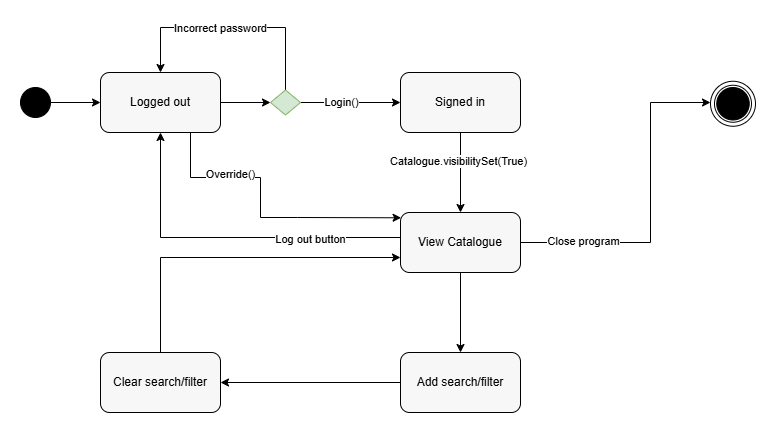

The diagram above was exported from draw.io. Its source (the exported page's mxGraphModel, read from the mxfile embedded in the PNG):
<mxGraphModel dx="741" dy="545" grid="1" gridSize="10" guides="1" tooltips="1" connect="1" arrows="1" fold="1" page="1" pageScale="1" pageWidth="827" pageHeight="1169" math="0" shadow="0">
  <root>
    <mxCell id="WIyWlLk6GJQsqaUBKTNV-0" />
    <mxCell id="WIyWlLk6GJQsqaUBKTNV-1" parent="WIyWlLk6GJQsqaUBKTNV-0" />
    <mxCell id="p_BXeYf0zIF-eDRA0oa4-2" value="" style="edgeStyle=orthogonalEdgeStyle;rounded=0;orthogonalLoop=1;jettySize=auto;html=1;" edge="1" parent="WIyWlLk6GJQsqaUBKTNV-1" source="p_BXeYf0zIF-eDRA0oa4-0" target="p_BXeYf0zIF-eDRA0oa4-1">
      <mxGeometry relative="1" as="geometry" />
    </mxCell>
    <mxCell id="p_BXeYf0zIF-eDRA0oa4-0" value="" style="ellipse;shape=doubleEllipse;whiteSpace=wrap;html=1;aspect=fixed;fillColor=#000000;" vertex="1" parent="WIyWlLk6GJQsqaUBKTNV-1">
      <mxGeometry x="50" y="170" width="30" height="30" as="geometry" />
    </mxCell>
    <mxCell id="p_BXeYf0zIF-eDRA0oa4-4" value="" style="edgeStyle=orthogonalEdgeStyle;rounded=0;orthogonalLoop=1;jettySize=auto;html=1;" edge="1" parent="WIyWlLk6GJQsqaUBKTNV-1" source="p_BXeYf0zIF-eDRA0oa4-32" target="p_BXeYf0zIF-eDRA0oa4-3">
      <mxGeometry relative="1" as="geometry" />
    </mxCell>
    <mxCell id="p_BXeYf0zIF-eDRA0oa4-29" value="" style="edgeStyle=orthogonalEdgeStyle;rounded=0;orthogonalLoop=1;jettySize=auto;html=1;entryX=0.005;entryY=0.088;entryDx=0;entryDy=0;entryPerimeter=0;" edge="1" parent="WIyWlLk6GJQsqaUBKTNV-1" target="p_BXeYf0zIF-eDRA0oa4-5">
      <mxGeometry relative="1" as="geometry">
        <mxPoint x="219.99952380952385" y="215" as="sourcePoint" />
        <mxPoint x="326.55" y="301.6" as="targetPoint" />
        <Array as="points">
          <mxPoint x="220" y="260" />
          <mxPoint x="290" y="260" />
          <mxPoint x="290" y="300" />
          <mxPoint x="327" y="300" />
        </Array>
      </mxGeometry>
    </mxCell>
    <mxCell id="p_BXeYf0zIF-eDRA0oa4-30" value="Override()" style="edgeLabel;html=1;align=center;verticalAlign=middle;resizable=0;points=[];" vertex="1" connectable="0" parent="p_BXeYf0zIF-eDRA0oa4-29">
      <mxGeometry x="-0.2374" y="3" relative="1" as="geometry">
        <mxPoint x="-28" as="offset" />
      </mxGeometry>
    </mxCell>
    <mxCell id="p_BXeYf0zIF-eDRA0oa4-1" value="Logged out" style="rounded=1;whiteSpace=wrap;html=1;fillColor=#F7F7F7;" vertex="1" parent="WIyWlLk6GJQsqaUBKTNV-1">
      <mxGeometry x="130" y="155" width="120" height="60" as="geometry" />
    </mxCell>
    <mxCell id="p_BXeYf0zIF-eDRA0oa4-6" value="" style="edgeStyle=orthogonalEdgeStyle;rounded=0;orthogonalLoop=1;jettySize=auto;html=1;" edge="1" parent="WIyWlLk6GJQsqaUBKTNV-1" source="p_BXeYf0zIF-eDRA0oa4-3" target="p_BXeYf0zIF-eDRA0oa4-5">
      <mxGeometry relative="1" as="geometry" />
    </mxCell>
    <mxCell id="p_BXeYf0zIF-eDRA0oa4-20" value="Catalogue.visibilitySet(True)" style="edgeLabel;html=1;align=center;verticalAlign=middle;resizable=0;points=[];" vertex="1" connectable="0" parent="p_BXeYf0zIF-eDRA0oa4-6">
      <mxGeometry x="-0.3" y="-2" relative="1" as="geometry">
        <mxPoint as="offset" />
      </mxGeometry>
    </mxCell>
    <mxCell id="p_BXeYf0zIF-eDRA0oa4-3" value="Signed in" style="rounded=1;whiteSpace=wrap;html=1;fillColor=#F7F7F7;" vertex="1" parent="WIyWlLk6GJQsqaUBKTNV-1">
      <mxGeometry x="430" y="155" width="120" height="60" as="geometry" />
    </mxCell>
    <mxCell id="p_BXeYf0zIF-eDRA0oa4-8" value="" style="edgeStyle=orthogonalEdgeStyle;rounded=0;orthogonalLoop=1;jettySize=auto;html=1;" edge="1" parent="WIyWlLk6GJQsqaUBKTNV-1" source="p_BXeYf0zIF-eDRA0oa4-5" target="p_BXeYf0zIF-eDRA0oa4-7">
      <mxGeometry relative="1" as="geometry" />
    </mxCell>
    <mxCell id="p_BXeYf0zIF-eDRA0oa4-22" value="" style="edgeStyle=orthogonalEdgeStyle;rounded=0;orthogonalLoop=1;jettySize=auto;html=1;exitX=0;exitY=0.25;exitDx=0;exitDy=0;entryX=0.5;entryY=1;entryDx=0;entryDy=0;" edge="1" parent="WIyWlLk6GJQsqaUBKTNV-1" source="p_BXeYf0zIF-eDRA0oa4-5" target="p_BXeYf0zIF-eDRA0oa4-1">
      <mxGeometry relative="1" as="geometry">
        <mxPoint x="609.9999999999998" y="215" as="targetPoint" />
        <Array as="points">
          <mxPoint x="430" y="320" />
          <mxPoint x="190" y="320" />
        </Array>
      </mxGeometry>
    </mxCell>
    <mxCell id="p_BXeYf0zIF-eDRA0oa4-23" value="Log out button" style="edgeLabel;html=1;align=center;verticalAlign=middle;resizable=0;points=[];" vertex="1" connectable="0" parent="p_BXeYf0zIF-eDRA0oa4-22">
      <mxGeometry x="-0.4353" y="2" relative="1" as="geometry">
        <mxPoint as="offset" />
      </mxGeometry>
    </mxCell>
    <mxCell id="p_BXeYf0zIF-eDRA0oa4-5" value="View Catalogue" style="rounded=1;whiteSpace=wrap;html=1;fillColor=#F7F7F7;" vertex="1" parent="WIyWlLk6GJQsqaUBKTNV-1">
      <mxGeometry x="430" y="295" width="120" height="60" as="geometry" />
    </mxCell>
    <mxCell id="p_BXeYf0zIF-eDRA0oa4-10" value="" style="edgeStyle=orthogonalEdgeStyle;rounded=0;orthogonalLoop=1;jettySize=auto;html=1;" edge="1" parent="WIyWlLk6GJQsqaUBKTNV-1" source="p_BXeYf0zIF-eDRA0oa4-7" target="p_BXeYf0zIF-eDRA0oa4-9">
      <mxGeometry relative="1" as="geometry" />
    </mxCell>
    <mxCell id="p_BXeYf0zIF-eDRA0oa4-7" value="Add search/filter" style="rounded=1;whiteSpace=wrap;html=1;fillColor=#F7F7F7;" vertex="1" parent="WIyWlLk6GJQsqaUBKTNV-1">
      <mxGeometry x="430" y="435" width="120" height="60" as="geometry" />
    </mxCell>
    <mxCell id="p_BXeYf0zIF-eDRA0oa4-12" value="" style="edgeStyle=orthogonalEdgeStyle;rounded=0;orthogonalLoop=1;jettySize=auto;html=1;entryX=0;entryY=0.75;entryDx=0;entryDy=0;" edge="1" parent="WIyWlLk6GJQsqaUBKTNV-1" source="p_BXeYf0zIF-eDRA0oa4-9" target="p_BXeYf0zIF-eDRA0oa4-5">
      <mxGeometry relative="1" as="geometry">
        <mxPoint x="205" y="355" as="targetPoint" />
        <Array as="points">
          <mxPoint x="190" y="340" />
        </Array>
      </mxGeometry>
    </mxCell>
    <mxCell id="p_BXeYf0zIF-eDRA0oa4-9" value="Clear search/filter" style="rounded=1;whiteSpace=wrap;html=1;fillColor=#F7F7F7;" vertex="1" parent="WIyWlLk6GJQsqaUBKTNV-1">
      <mxGeometry x="130" y="435" width="120" height="60" as="geometry" />
    </mxCell>
    <mxCell id="p_BXeYf0zIF-eDRA0oa4-25" value="" style="edgeStyle=orthogonalEdgeStyle;rounded=0;orthogonalLoop=1;jettySize=auto;html=1;exitX=1;exitY=0.5;exitDx=0;exitDy=0;" edge="1" parent="WIyWlLk6GJQsqaUBKTNV-1" source="p_BXeYf0zIF-eDRA0oa4-5">
      <mxGeometry relative="1" as="geometry">
        <mxPoint x="670" y="184.9999999999999" as="sourcePoint" />
        <mxPoint x="740" y="185" as="targetPoint" />
        <Array as="points">
          <mxPoint x="680" y="325" />
          <mxPoint x="680" y="185" />
        </Array>
      </mxGeometry>
    </mxCell>
    <mxCell id="p_BXeYf0zIF-eDRA0oa4-38" value="Close program" style="edgeLabel;html=1;align=center;verticalAlign=middle;resizable=0;points=[];" vertex="1" connectable="0" parent="p_BXeYf0zIF-eDRA0oa4-25">
      <mxGeometry x="-0.6204" y="1" relative="1" as="geometry">
        <mxPoint as="offset" />
      </mxGeometry>
    </mxCell>
    <mxCell id="p_BXeYf0zIF-eDRA0oa4-27" value="" style="ellipse;shape=doubleEllipse;whiteSpace=wrap;html=1;aspect=fixed;" vertex="1" parent="WIyWlLk6GJQsqaUBKTNV-1">
      <mxGeometry x="740" y="163.75" width="45" height="45" as="geometry" />
    </mxCell>
    <mxCell id="p_BXeYf0zIF-eDRA0oa4-26" value="" style="ellipse;shape=doubleEllipse;whiteSpace=wrap;html=1;aspect=fixed;strokeColor=#000000;fillColor=#000000;" vertex="1" parent="WIyWlLk6GJQsqaUBKTNV-1">
      <mxGeometry x="746.25" y="170" width="32.5" height="32.5" as="geometry" />
    </mxCell>
    <mxCell id="p_BXeYf0zIF-eDRA0oa4-33" value="" style="edgeStyle=orthogonalEdgeStyle;rounded=0;orthogonalLoop=1;jettySize=auto;html=1;" edge="1" parent="WIyWlLk6GJQsqaUBKTNV-1" source="p_BXeYf0zIF-eDRA0oa4-1" target="p_BXeYf0zIF-eDRA0oa4-32">
      <mxGeometry relative="1" as="geometry">
        <mxPoint x="250" y="185" as="sourcePoint" />
        <mxPoint x="430" y="185" as="targetPoint" />
      </mxGeometry>
    </mxCell>
    <mxCell id="p_BXeYf0zIF-eDRA0oa4-34" value="Login()" style="edgeLabel;html=1;align=center;verticalAlign=middle;resizable=0;points=[];" vertex="1" connectable="0" parent="p_BXeYf0zIF-eDRA0oa4-33">
      <mxGeometry x="-0.1077" relative="1" as="geometry">
        <mxPoint x="98" as="offset" />
      </mxGeometry>
    </mxCell>
    <mxCell id="p_BXeYf0zIF-eDRA0oa4-36" value="" style="edgeStyle=orthogonalEdgeStyle;rounded=0;orthogonalLoop=1;jettySize=auto;html=1;entryX=0.5;entryY=0;entryDx=0;entryDy=0;" edge="1" parent="WIyWlLk6GJQsqaUBKTNV-1" source="p_BXeYf0zIF-eDRA0oa4-32" target="p_BXeYf0zIF-eDRA0oa4-1">
      <mxGeometry relative="1" as="geometry">
        <mxPoint x="309.9999999999999" y="90.00000000000006" as="targetPoint" />
        <Array as="points">
          <mxPoint x="315" y="110" />
          <mxPoint x="190" y="110" />
        </Array>
      </mxGeometry>
    </mxCell>
    <mxCell id="p_BXeYf0zIF-eDRA0oa4-37" value="Incorrect password" style="edgeLabel;html=1;align=center;verticalAlign=middle;resizable=0;points=[];" vertex="1" connectable="0" parent="p_BXeYf0zIF-eDRA0oa4-36">
      <mxGeometry x="-0.0314" y="1" relative="1" as="geometry">
        <mxPoint x="-15" as="offset" />
      </mxGeometry>
    </mxCell>
    <mxCell id="p_BXeYf0zIF-eDRA0oa4-32" value="" style="rhombus;whiteSpace=wrap;html=1;fillColor=#d5e8d4;strokeColor=#82b366;" vertex="1" parent="WIyWlLk6GJQsqaUBKTNV-1">
      <mxGeometry x="300" y="172.5" width="30" height="25" as="geometry" />
    </mxCell>
  </root>
</mxGraphModel>